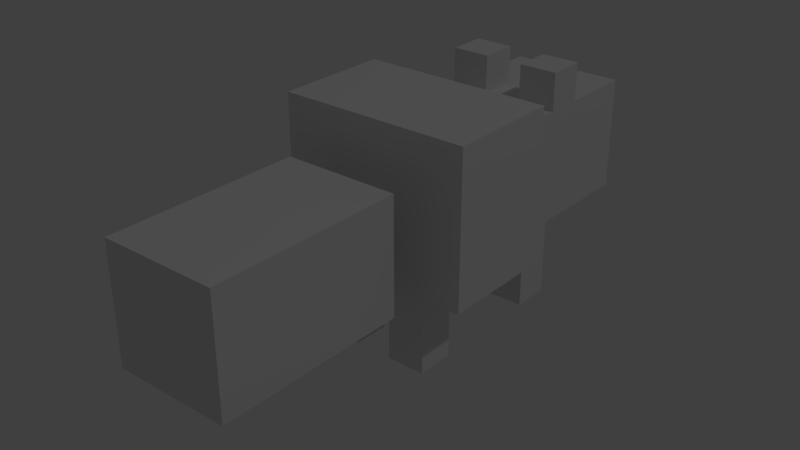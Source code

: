 # Source: petz_squirrel.blend  (saved by Blender 2.79.0; exported with 4.5.12 LTS)
import bpy
from mathutils import Matrix  # noqa: F401  (used for matrix-valued properties, if any)

bpy.ops.wm.read_factory_settings(use_empty=True)
scene = bpy.context.scene
scene.name = 'Scene'

# ---- collections
col_collection_1 = bpy.data.collections.new('Collection 1'); scene.collection.children.link(col_collection_1)

# ---- materials (node trees are filled in below, after node groups)
mat_squirrel = bpy.data.materials.new('squirrel')
mat_squirrel.alpha_threshold = 0.0
mat_squirrel.use_transparent_shadow = False
mat_squirrel.roughness = 0.5

# ---- material node trees

# ---- world
world_world = bpy.data.worlds.new('World'); scene.world = world_world
world_world.color = (0.05088, 0.05088, 0.05088)
world_world.use_sun_shadow = False
world_world.sun_shadow_jitter_overblur = 0.0
world_world.cycles.sampling_method = 'MANUAL'

# ---- cameras
cam_camera_001 = bpy.data.cameras.new('Camera.001')
cam_camera_001.clip_end = 100.0
cam_camera_001.lens = 35.0
cam_camera_001.sensor_width = 32.0
cam_camera_001.sensor_height = 18.0
cam_camera_001.ortho_scale = 7.314
cam_camera_001.dof.focus_distance = 0.0
cam_camera_001.dof.aperture_fstop = 128.0

# ---- lights
light_lamp_001 = bpy.data.lights.new('Lamp.001', 'POINT')
light_lamp_001.transmission_factor = 0.0
light_lamp_001.cutoff_distance = 30.0
light_lamp_001.energy = 100.0
light_lamp_001.shadow_buffer_clip_start = 1.001
light_lamp_001.shadow_soft_size = 0.1
light_lamp_001.shadow_maximum_resolution = 0.006
light_lamp_001.use_absolute_resolution = True

# ---- meshes
me_plane_tex_010 = bpy.data.meshes.new('Plane-tex.010')
me_plane_tex_010.from_pydata([(2.003, 7.998, -8.006), (2.003, 14.0, -2.0), (2.003, 7.998, -2.0), (2.003, 14.0, -8.006), (-4.003, 7.998, -8.006), (-4.003, 14.0, -2.0), (-4.003, 7.998, -2.0), (-4.003, 14.0, -8.006), (4.0, -2.0, -8.0), (4.0, 4.0, 0.0), (4.0, -2.0, 0.0), (4.0, 4.0, -8.0), (-6.0, -2.0, -8.0), (-6.0, 4.0, 0.0), (-6.0, -2.0, 0.0), (-6.0, 4.0, -8.0), (2.0, -14.0, -8.0), (2.0, -4.0, -2.0), (2.0, -14.0, -2.0), (2.0, -4.0, -8.0), (-4.0, -14.0, -8.0), (-4.0, -4.0, -2.0), (-4.0, -14.0, -2.0), (-4.0, -4.0, -8.0), (2.0, 6.0, -12.0), (2.0, 8.0, -8.0), (2.0, 6.0, -8.0), (2.0, 8.0, -12.0), (-9.537e-07, 6.0, -12.0), (-9.537e-07, 8.0, -8.0), (-9.537e-07, 6.0, -8.0), (-9.537e-07, 8.0, -12.0), (-2.0, 6.0, -12.0), (-2.0, 8.0, -8.0), (-2.0, 6.0, -8.0), (-2.0, 8.0, -12.0), (-4.0, 6.0, -12.0), (-4.0, 8.0, -8.0), (-4.0, 6.0, -8.0), (-4.0, 8.0, -12.0), (2.0, -2.0, -12.0), (2.0, 0.0, -8.0), (2.0, -2.0, -8.0), (2.0, 0.0, -12.0), (-4.768e-07, -2.0, -12.0), (-2.384e-07, 0.0, -8.0), (-2.384e-07, -2.0, -8.0), (-4.768e-07, 0.0, -12.0), (-2.0, -2.0, -12.0), (-2.0, 0.0, -8.0), (-2.0, -2.0, -8.0), (-2.0, 0.0, -12.0), (-4.0, -2.0, -12.0), (-4.0, 0.0, -8.0), (-4.0, -2.0, -8.0), (-4.0, 0.0, -12.0), (2.003, 7.998, -2.0), (2.003, 10.0, 0.002333), (2.003, 7.998, 0.002333), (2.003, 10.0, -2.0), (0.001001, 7.998, -2.0), (0.001001, 10.0, 0.002333), (0.001001, 7.998, 0.002333), (0.001001, 10.0, -2.0), (-2.001, 7.998, -2.0), (-2.001, 10.0, 0.002333), (-2.001, 7.998, 0.002333), (-2.001, 10.0, -2.0), (-4.003, 7.998, -2.0), (-4.003, 10.0, 0.002333), (-4.003, 7.998, 0.002333), (-4.003, 10.0, -2.0), (2.0, 4.0, -8.0), (2.0, 8.0, -2.0), (2.0, 4.0, -2.0), (2.0, 8.0, -8.0), (-4.0, 4.0, -8.0), (-4.0, 8.0, -2.0), (-4.0, 4.0, -2.0), (-4.0, 8.0, -8.0), (0.0, -4.0, -6.0), (0.0, -2.0, -4.0), (0.0, -4.0, -4.0), (0.0, -2.0, -6.0), (-2.0, -4.0, -6.0), (-2.0, -2.0, -4.0), (-2.0, -4.0, -4.0), (-2.0, -2.0, -6.0)], [], [(6, 4, 0, 2), (5, 6, 2, 1), (0, 3, 1, 2), (7, 4, 6, 5), (13, 14, 10, 9), (4, 7, 3, 0), (23, 21, 17, 19), (14, 12, 8, 10), (12, 15, 11, 8), (8, 11, 9, 10), (15, 12, 14, 13), (11, 15, 13, 9), (22, 20, 16, 18), (21, 22, 18, 17), (16, 19, 17, 18), (23, 20, 22, 21), (31, 29, 25, 27), (20, 23, 19, 16), (30, 28, 24, 26), (29, 30, 26, 25), (24, 27, 25, 26), (31, 28, 30, 29), (39, 37, 33, 35), (28, 31, 27, 24), (38, 36, 32, 34), (37, 38, 34, 33), (32, 35, 33, 34), (39, 36, 38, 37), (47, 45, 41, 43), (36, 39, 35, 32), (46, 44, 40, 42), (45, 46, 42, 41), (40, 43, 41, 42), (47, 44, 46, 45), (55, 53, 49, 51), (44, 47, 43, 40), (54, 52, 48, 50), (53, 54, 50, 49), (48, 51, 49, 50), (55, 52, 54, 53), (63, 61, 57, 59), (52, 55, 51, 48), (62, 60, 56, 58), (61, 62, 58, 57), (56, 59, 57, 58), (63, 60, 62, 61), (71, 69, 65, 67), (60, 63, 59, 56), (70, 68, 64, 66), (69, 70, 66, 65), (64, 67, 65, 66), (71, 68, 70, 69), (79, 77, 73, 75), (68, 71, 67, 64), (78, 76, 72, 74), (77, 78, 74, 73), (72, 75, 73, 74), (79, 76, 78, 77), (87, 85, 81, 83), (76, 79, 75, 72), (86, 84, 80, 82), (85, 86, 82, 81), (80, 83, 81, 82), (87, 84, 86, 85), (84, 87, 83, 80), (7, 5, 1, 3)])
_uv = me_plane_tex_010.uv_layers.new(name='Plane-tex-mesh-10-uvs')
_uv.uv.foreach_set('vector', [0.1875, 0.7812, 0.1875, 0.6562, 0.2812, 0.6562, 0.2812, 0.7812, 0.7188, 0.5312, 0.7188, 0.625, 0.625, 0.625, 0.625, 0.5312, 0.9062, 0.2812, 1.0, 0.2812, 1.0, 0.375, 0.9062, 0.375, 0.03125, 0.2812, 0.125, 0.2812, 0.125, 0.375, 0.03125, 0.375, 0.75, 0.6875, 0.75, 0.7812, 0.5938, 0.7812, 0.5938, 0.6875, 0.0625, 0.3125, 0.03125, 0.3125, 0.03125, 0.2812, 0.0625, 0.2812, 0.6562, 0.8438, 0.6562, 0.8125, 0.6875, 0.8125, 0.6875, 0.8438, 0.375, 0.5938, 0.375, 0.4688, 0.5312, 0.4688, 0.5312, 0.5938, 0.75, 0.6875, 0.75, 0.7812, 0.5938, 0.7812, 0.5938, 0.6875, 0.7188, 0.2812, 0.8438, 0.2812, 0.8438, 0.4062, 0.7188, 0.4062, 0.1875, 0.2812, 0.3125, 0.2812, 0.3125, 0.4062, 0.1875, 0.4062, 0.375, 0.6562, 0.5312, 0.6562, 0.5312, 0.7812, 0.375, 0.7812, 0.8125, 0.7812, 0.8125, 0.6875, 0.9062, 0.6875, 0.9062, 0.7812, 0.7188, 0.8125, 0.7188, 0.9688, 0.625, 0.9688, 0.625, 0.8125, 0.5312, 0.2812, 0.6875, 0.2812, 0.6875, 0.375, 0.5312, 0.375, 0.3438, 0.2812, 0.5, 0.2812, 0.5, 0.375, 0.3438, 0.375, 0.1875, 0.6562, 0.1875, 0.5938, 0.2188, 0.5938, 0.2188, 0.6562, 0.625, 0.9688, 0.625, 0.8125, 0.7188, 0.8125, 0.7188, 0.9688, 0.2188, 0.5938, 0.2188, 0.6562, 0.1875, 0.6562, 0.1875, 0.5938, 0.1875, 0.25, 0.1875, 0.2812, 0.1562, 0.2812, 0.1562, 0.25, 0.8438, 0.2188, 0.875, 0.2188, 0.875, 0.2812, 0.8438, 0.2812, 0.1875, 0.2812, 0.1562, 0.2812, 0.1562, 0.2188, 0.1875, 0.2188, 0.25, 0.6562, 0.25, 0.5938, 0.2812, 0.5938, 0.2812, 0.6562, 0.875, 0.2188, 0.875, 0.25, 0.8438, 0.25, 0.8438, 0.2188, 0.1875, 0.2188, 0.1875, 0.2812, 0.1562, 0.2812, 0.1562, 0.2188, 0.1875, 0.2812, 0.1562, 0.2812, 0.1562, 0.25, 0.1875, 0.25, 0.875, 0.2812, 0.8438, 0.2812, 0.8438, 0.2188, 0.875, 0.2188, 0.1875, 0.2812, 0.1562, 0.2812, 0.1562, 0.2188, 0.1875, 0.2188, 0.1875, 0.6562, 0.1875, 0.5938, 0.2188, 0.5938, 0.2188, 0.6562, 0.8438, 0.25, 0.8438, 0.2188, 0.875, 0.2188, 0.875, 0.25, 0.2812, 0.5938, 0.2812, 0.6562, 0.25, 0.6562, 0.25, 0.5938, 0.3125, 0.2812, 0.2812, 0.2812, 0.2812, 0.25, 0.3125, 0.25, 0.7188, 0.2188, 0.75, 0.2188, 0.75, 0.2812, 0.7188, 0.2812, 0.3125, 0.2812, 0.2812, 0.2812, 0.2812, 0.2188, 0.3125, 0.2188, 0.25, 0.6562, 0.25, 0.5938, 0.2812, 0.5938, 0.2812, 0.6562, 0.75, 0.2188, 0.75, 0.25, 0.7188, 0.25, 0.7188, 0.2188, 0.2188, 0.5938, 0.2188, 0.6562, 0.1875, 0.6562, 0.1875, 0.5938, 0.3125, 0.2812, 0.2812, 0.2812, 0.2812, 0.25, 0.3125, 0.25, 0.7188, 0.2188, 0.75, 0.2188, 0.75, 0.2812, 0.7188, 0.2812, 0.3125, 0.2812, 0.2812, 0.2812, 0.2812, 0.2188, 0.3125, 0.2188, 0.2188, 0.7812, 0.1875, 0.7812, 0.1875, 0.75, 0.2188, 0.75, 0.7188, 0.2188, 0.75, 0.2188, 0.75, 0.25, 0.7188, 0.25, 0.2188, 0.75, 0.2188, 0.7812, 0.1875, 0.7812, 0.1875, 0.75, 0.6562, 0.5938, 0.6562, 0.625, 0.625, 0.625, 0.625, 0.5938, 0.9375, 0.375, 0.9375, 0.4062, 0.9062, 0.4062, 0.9062, 0.375, 0.125, 0.375, 0.125, 0.4062, 0.09375, 0.4062, 0.09375, 0.375, 0.25, 0.7812, 0.25, 0.75, 0.2812, 0.75, 0.2812, 0.7812, 0.625, 0.625, 0.625, 0.5938, 0.6562, 0.5938, 0.6562, 0.625, 0.25, 0.75, 0.2812, 0.75, 0.2812, 0.7812, 0.25, 0.7812, 0.7188, 0.625, 0.6875, 0.625, 0.6875, 0.5938, 0.7188, 0.5938, 0.9375, 0.375, 0.9375, 0.4062, 0.9062, 0.4062, 0.9062, 0.375, 0.125, 0.375, 0.125, 0.4062, 0.09375, 0.4062, 0.09375, 0.375, 0.9062, 0.2812, 0.9062, 0.375, 0.8438, 0.375, 0.8438, 0.2812, 0.6875, 0.625, 0.6875, 0.5938, 0.7188, 0.5938, 0.7188, 0.625, 0.2812, 0.6562, 0.2812, 0.7812, 0.1875, 0.7812, 0.1875, 0.6562, 0.7188, 0.625, 0.7188, 0.6875, 0.625, 0.6875, 0.625, 0.625, 0.8438, 0.2812, 0.9062, 0.2812, 0.9062, 0.375, 0.8438, 0.375, 0.125, 0.2812, 0.1875, 0.2812, 0.1875, 0.375, 0.125, 0.375, 0.6875, 0.3438, 0.6875, 0.3125, 0.7188, 0.3125, 0.7188, 0.3438, 0.7188, 0.5312, 0.7188, 0.625, 0.625, 0.625, 0.625, 0.5312, 0.3125, 0.3125, 0.3438, 0.3125, 0.3438, 0.3438, 0.3125, 0.3438, 0.6562, 0.8125, 0.6562, 0.7812, 0.6875, 0.7812, 0.6875, 0.8125, 0.7188, 0.3125, 0.7188, 0.3438, 0.6875, 0.3438, 0.6875, 0.3125, 0.3438, 0.3125, 0.3438, 0.3438, 0.3125, 0.3438, 0.3125, 0.3125, 0.6562, 0.8125, 0.6562, 0.7812, 0.6875, 0.7812, 0.6875, 0.8125, 0.2812, 0.6562, 0.2812, 0.75, 0.1875, 0.75, 0.1875, 0.6562])
me_plane_tex_010.materials.append(mat_squirrel)
me_plane_tex_010.use_remesh_preserve_volume = False
me_plane_tex_010.use_remesh_preserve_attributes = False
me_plane_tex_010.use_mirror_vertex_groups = False
me_plane_tex_010.update()
arm_armature_001 = bpy.data.armatures.new('Armature.001')  # bones are not reproduced

# ---- objects
ob_armature = bpy.data.objects.new('Armature', arm_armature_001)
ob_squirrel = bpy.data.objects.new('squirrel', me_plane_tex_010)
ob_camera = bpy.data.objects.new('Camera', cam_camera_001)
ob_lamp = bpy.data.objects.new('Lamp', light_lamp_001)

# ---- transforms, parenting, visibility, modifiers, constraints
ob_armature.location = (0.3336, 0.07637, -0.3296)
ob_armature.scale = (0.3223, 0.3223, 0.3223)
ob_armature.lineart.crease_threshold = 0.0
ob_squirrel.parent = ob_armature
ob_squirrel.matrix_parent_inverse = Matrix(((3.103, 0.0, 0.0, -1.035), (-5.96e-08, 3.103, 0.0, -0.237), (0.0, 0.0, 3.103, 1.023), (0.0, 0.0, 0.0, 1.0)))
ob_squirrel.location = (0.0, 0.0, 0.0)
ob_squirrel.scale = (0.03125, 0.03125, 0.03125)
ob_squirrel.lineart.crease_threshold = 0.0
_vg = ob_squirrel.vertex_groups.new(name='body')
_vg.add([8, 9, 10, 11, 12, 13, 14, 15, 72, 73, 74, 75, 76, 77, 78, 79], 1.0, 'REPLACE')
_vg = ob_squirrel.vertex_groups.new(name='head')
_vg.add([0, 1, 2, 3, 4, 5, 6, 7, 56, 57, 58, 59, 60, 61, 62, 63, 64, 65, 66, 67, 68, 69, 70, 71], 1.0, 'REPLACE')
_vg = ob_squirrel.vertex_groups.new(name='tail')
_vg.add([16, 17, 18, 19, 20, 21, 22, 23, 80, 81, 82, 83, 84, 85, 86, 87], 1.0, 'REPLACE')
_vg = ob_squirrel.vertex_groups.new(name='front_right_leg')
_vg.add([24, 25, 26, 27, 28, 29, 30, 31], 1.0, 'REPLACE')
_vg = ob_squirrel.vertex_groups.new(name='front_left_leg')
_vg.add([32, 33, 34, 35, 36, 37, 38, 39], 1.0, 'REPLACE')
_vg = ob_squirrel.vertex_groups.new(name='back_right_leg')
_vg.add([40, 41, 42, 43, 44, 45, 46, 47], 1.0, 'REPLACE')
_vg = ob_squirrel.vertex_groups.new(name='back_left_leg')
_vg.add([48, 49, 50, 51, 52, 53, 54, 55], 1.0, 'REPLACE')
_m = ob_squirrel.modifiers.new('Armature', 'ARMATURE')
_m.object = ob_armature
ob_camera.location = (7.481, -6.508, 5.344)
ob_camera.rotation_euler = (1.109, 0.0, 0.8149)
ob_camera.lock_rotations_4d = False
ob_camera.empty_display_type = 'ARROWS'
ob_camera.color = (0.0, 0.0, 0.0, 0.0)
ob_camera.display_type = 'WIRE'
ob_camera.lineart.crease_threshold = 0.0
ob_lamp.location = (4.076, 1.005, 5.904)
ob_lamp.rotation_euler = (0.6503, 0.05522, 1.866)
ob_lamp.lock_rotations_4d = False
ob_lamp.empty_display_type = 'ARROWS'
ob_lamp.color = (0.0, 0.0, 0.0, 0.0)
ob_lamp.lineart.crease_threshold = 0.0

# ---- collection membership
col_collection_1.objects.link(ob_armature)
col_collection_1.objects.link(ob_squirrel)
col_collection_1.objects.link(ob_camera)
col_collection_1.objects.link(ob_lamp)

# ---- scene / render settings (as saved in the file)
scene.frame_start = 0; scene.frame_end = 110; scene.frame_set(1)
scene.render.engine = 'BLENDER_EEVEE_NEXT'
scene.render.resolution_percentage = 50
scene.render.dither_intensity = 0.0
scene.cycles.use_denoising = False
scene.cycles.samples = 128
scene.cycles.sampling_pattern = 'TABULATED_SOBOL'
scene.cycles.use_adaptive_sampling = False
scene.cycles.use_light_tree = False
scene.cycles.blur_glossy = 0.0
scene.cycles.sample_clamp_indirect = 0.0
scene.view_settings.view_transform = 'Standard'
bpy.context.view_layer.update()

# ---- added for rendering (the .blend has no active camera): camera
cam_auto = bpy.data.cameras.new('AutoCamera')
cam_auto.lens = 50.0
cam_auto.sensor_width = 36.0
cam_auto.clip_end = 1000.0
ob_auto_camera = bpy.data.objects.new('AutoCamera', cam_auto)
scene.collection.objects.link(ob_auto_camera)
ob_auto_camera.location = (0.895915, -1.11253, 0.554268)
ob_auto_camera.rotation_euler = (1.09748, -7.21219e-08, 0.694738)
scene.camera = ob_auto_camera
bpy.context.view_layer.update()

